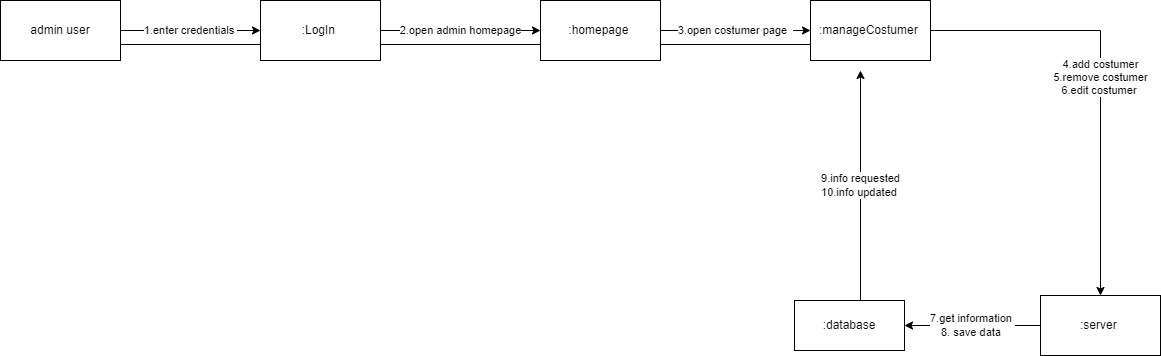

The diagram above was exported from draw.io. Its source (the exported page's mxGraphModel, read from the mxfile embedded in the PNG):
<mxGraphModel dx="1782" dy="468" grid="1" gridSize="10" guides="1" tooltips="1" connect="1" arrows="1" fold="1" page="1" pageScale="1" pageWidth="827" pageHeight="1169" math="0" shadow="0">
  <root>
    <mxCell id="0" />
    <mxCell id="1" parent="0" />
    <mxCell id="el2gdhrXwIG5gYioEzgp-30" value="1.enter credentials&amp;nbsp;" style="edgeStyle=orthogonalEdgeStyle;rounded=0;orthogonalLoop=1;jettySize=auto;html=1;entryX=0;entryY=0.5;entryDx=0;entryDy=0;" edge="1" parent="1" source="el2gdhrXwIG5gYioEzgp-1" target="el2gdhrXwIG5gYioEzgp-18">
      <mxGeometry relative="1" as="geometry">
        <mxPoint as="offset" />
      </mxGeometry>
    </mxCell>
    <mxCell id="el2gdhrXwIG5gYioEzgp-1" value="        admin user" style="rounded=0;whiteSpace=wrap;html=1;" vertex="1" parent="1">
      <mxGeometry x="-380" y="30" width="120" height="60" as="geometry" />
    </mxCell>
    <mxCell id="el2gdhrXwIG5gYioEzgp-29" value="4.add costumer&lt;br&gt;5.remove costumer&lt;br&gt;6.edit costumer&amp;nbsp;" style="edgeStyle=orthogonalEdgeStyle;rounded=0;orthogonalLoop=1;jettySize=auto;html=1;entryX=0.5;entryY=0;entryDx=0;entryDy=0;exitX=1;exitY=0.5;exitDx=0;exitDy=0;" edge="1" parent="1" source="el2gdhrXwIG5gYioEzgp-20" target="el2gdhrXwIG5gYioEzgp-22">
      <mxGeometry relative="1" as="geometry">
        <mxPoint x="675" y="80" as="sourcePoint" />
      </mxGeometry>
    </mxCell>
    <mxCell id="el2gdhrXwIG5gYioEzgp-31" value="2.open admin homepage" style="edgeStyle=orthogonalEdgeStyle;rounded=0;orthogonalLoop=1;jettySize=auto;html=1;entryX=0;entryY=0.5;entryDx=0;entryDy=0;" edge="1" parent="1" source="el2gdhrXwIG5gYioEzgp-18" target="el2gdhrXwIG5gYioEzgp-19">
      <mxGeometry relative="1" as="geometry">
        <Array as="points">
          <mxPoint x="110" y="60" />
          <mxPoint x="110" y="60" />
        </Array>
      </mxGeometry>
    </mxCell>
    <mxCell id="el2gdhrXwIG5gYioEzgp-18" value=":LogIn&amp;nbsp;" style="rounded=0;whiteSpace=wrap;html=1;" vertex="1" parent="1">
      <mxGeometry x="-120" y="30" width="120" height="60" as="geometry" />
    </mxCell>
    <mxCell id="el2gdhrXwIG5gYioEzgp-32" value="3.open costumer page&amp;nbsp;&amp;nbsp;" style="edgeStyle=orthogonalEdgeStyle;rounded=0;orthogonalLoop=1;jettySize=auto;html=1;entryX=0;entryY=0.5;entryDx=0;entryDy=0;" edge="1" parent="1" source="el2gdhrXwIG5gYioEzgp-19" target="el2gdhrXwIG5gYioEzgp-20">
      <mxGeometry x="0.0061" relative="1" as="geometry">
        <Array as="points">
          <mxPoint x="360" y="60" />
          <mxPoint x="360" y="60" />
        </Array>
        <mxPoint as="offset" />
      </mxGeometry>
    </mxCell>
    <mxCell id="el2gdhrXwIG5gYioEzgp-19" value=":homepage&amp;nbsp;" style="rounded=0;whiteSpace=wrap;html=1;" vertex="1" parent="1">
      <mxGeometry x="160" y="30" width="120" height="60" as="geometry" />
    </mxCell>
    <mxCell id="el2gdhrXwIG5gYioEzgp-20" value=":manageCostumer&amp;nbsp;" style="rounded=0;whiteSpace=wrap;html=1;" vertex="1" parent="1">
      <mxGeometry x="430" y="30" width="120" height="60" as="geometry" />
    </mxCell>
    <mxCell id="el2gdhrXwIG5gYioEzgp-25" value="7.get information&amp;nbsp;&lt;br&gt;8. save data&amp;nbsp;" style="edgeStyle=orthogonalEdgeStyle;rounded=0;orthogonalLoop=1;jettySize=auto;html=1;" edge="1" parent="1" source="el2gdhrXwIG5gYioEzgp-22" target="el2gdhrXwIG5gYioEzgp-24">
      <mxGeometry relative="1" as="geometry">
        <Array as="points">
          <mxPoint x="620" y="355" />
        </Array>
      </mxGeometry>
    </mxCell>
    <mxCell id="el2gdhrXwIG5gYioEzgp-22" value=":server&amp;nbsp;" style="rounded=0;whiteSpace=wrap;html=1;" vertex="1" parent="1">
      <mxGeometry x="660" y="325" width="120" height="60" as="geometry" />
    </mxCell>
    <mxCell id="el2gdhrXwIG5gYioEzgp-28" value="9.info requested&lt;br&gt;10.info updated&amp;nbsp;" style="edgeStyle=orthogonalEdgeStyle;rounded=0;orthogonalLoop=1;jettySize=auto;html=1;" edge="1" parent="1" source="el2gdhrXwIG5gYioEzgp-24">
      <mxGeometry relative="1" as="geometry">
        <mxPoint x="480" y="100" as="targetPoint" />
        <Array as="points">
          <mxPoint x="480" y="110" />
          <mxPoint x="480" y="110" />
        </Array>
      </mxGeometry>
    </mxCell>
    <mxCell id="el2gdhrXwIG5gYioEzgp-24" value=":database" style="html=1;whiteSpace=wrap;" vertex="1" parent="1">
      <mxGeometry x="414" y="330" width="110" height="50" as="geometry" />
    </mxCell>
    <mxCell id="el2gdhrXwIG5gYioEzgp-33" value="" style="line;strokeWidth=1;fillColor=none;align=left;verticalAlign=middle;spacingTop=-1;spacingLeft=3;spacingRight=3;rotatable=0;labelPosition=right;points=[];portConstraint=eastwest;strokeColor=inherit;" vertex="1" parent="1">
      <mxGeometry x="-260" y="70" width="140" height="8" as="geometry" />
    </mxCell>
    <mxCell id="el2gdhrXwIG5gYioEzgp-35" value="" style="line;strokeWidth=1;fillColor=none;align=left;verticalAlign=middle;spacingTop=-1;spacingLeft=3;spacingRight=3;rotatable=0;labelPosition=right;points=[];portConstraint=eastwest;strokeColor=inherit;" vertex="1" parent="1">
      <mxGeometry y="70" width="160" height="8" as="geometry" />
    </mxCell>
    <mxCell id="el2gdhrXwIG5gYioEzgp-36" value="" style="line;strokeWidth=1;fillColor=none;align=left;verticalAlign=middle;spacingTop=-1;spacingLeft=3;spacingRight=3;rotatable=0;labelPosition=right;points=[];portConstraint=eastwest;strokeColor=inherit;" vertex="1" parent="1">
      <mxGeometry x="280" y="70" width="150" height="8" as="geometry" />
    </mxCell>
  </root>
</mxGraphModel>